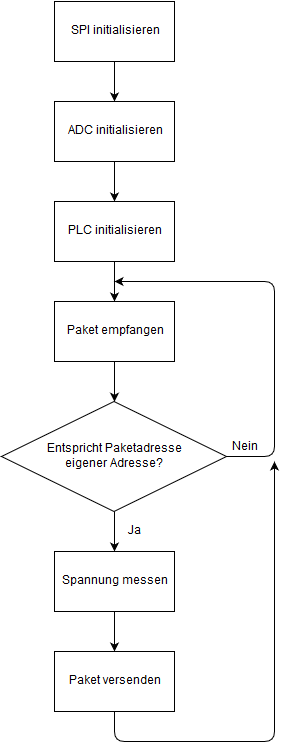

The diagram above was exported from draw.io. Its source (the exported page's mxGraphModel, read from the mxfile embedded in the PNG):
<mxGraphModel dx="472" dy="755" grid="1" gridSize="10" guides="1" tooltips="1" connect="1" arrows="1" fold="1" page="1" pageScale="1" pageWidth="1652" pageHeight="1169" background="#ffffff" math="0" shadow="0">
  <root>
    <mxCell id="0" />
    <mxCell id="1" parent="0" />
    <mxCell id="11" value="" style="edgeStyle=orthogonalEdgeStyle;rounded=0;html=1;jettySize=auto;orthogonalLoop=1;" edge="1" parent="1" source="2" target="3">
      <mxGeometry relative="1" as="geometry" />
    </mxCell>
    <mxCell id="2" value="SPI initialisieren&lt;br&gt;" style="whiteSpace=wrap;html=1;rounded=0;shadow=0;glass=0;" vertex="1" parent="1">
      <mxGeometry x="80" y="140" width="120" height="60" as="geometry" />
    </mxCell>
    <mxCell id="12" value="" style="edgeStyle=orthogonalEdgeStyle;rounded=0;html=1;jettySize=auto;orthogonalLoop=1;" edge="1" parent="1" source="3" target="4">
      <mxGeometry relative="1" as="geometry" />
    </mxCell>
    <mxCell id="3" value="ADC initialisieren&lt;br&gt;" style="whiteSpace=wrap;html=1;rounded=0;shadow=0;glass=0;" vertex="1" parent="1">
      <mxGeometry x="80" y="240" width="120" height="60" as="geometry" />
    </mxCell>
    <mxCell id="13" value="" style="edgeStyle=orthogonalEdgeStyle;rounded=0;html=1;jettySize=auto;orthogonalLoop=1;" edge="1" parent="1" source="4" target="5">
      <mxGeometry relative="1" as="geometry" />
    </mxCell>
    <mxCell id="4" value="PLC initialisieren&lt;br&gt;" style="whiteSpace=wrap;html=1;rounded=0;shadow=0;glass=0;" vertex="1" parent="1">
      <mxGeometry x="80" y="340" width="120" height="60" as="geometry" />
    </mxCell>
    <mxCell id="14" value="" style="edgeStyle=orthogonalEdgeStyle;rounded=0;html=1;jettySize=auto;orthogonalLoop=1;" edge="1" parent="1" source="5" target="8">
      <mxGeometry relative="1" as="geometry" />
    </mxCell>
    <mxCell id="5" value="Paket empfangen&lt;br&gt;" style="whiteSpace=wrap;html=1;rounded=0;shadow=0;glass=0;" vertex="1" parent="1">
      <mxGeometry x="80" y="440" width="120" height="60" as="geometry" />
    </mxCell>
    <mxCell id="15" value="" style="edgeStyle=orthogonalEdgeStyle;rounded=0;html=1;jettySize=auto;orthogonalLoop=1;" edge="1" parent="1" source="8" target="9">
      <mxGeometry relative="1" as="geometry" />
    </mxCell>
    <mxCell id="20" value="Ja" style="text;html=1;resizable=0;points=[];align=center;verticalAlign=middle;labelBackgroundColor=#ffffff;" vertex="1" connectable="0" parent="15">
      <mxGeometry x="0.1055" y="2" relative="1" as="geometry">
        <mxPoint x="18" y="-2" as="offset" />
      </mxGeometry>
    </mxCell>
    <mxCell id="8" value="Entspricht Paketadresse &lt;br&gt;eigener Adresse?&lt;br&gt;" style="rhombus;whiteSpace=wrap;html=1;rounded=0;shadow=0;glass=0;" vertex="1" parent="1">
      <mxGeometry x="27" y="540" width="225" height="110" as="geometry" />
    </mxCell>
    <mxCell id="16" value="" style="edgeStyle=orthogonalEdgeStyle;rounded=0;html=1;jettySize=auto;orthogonalLoop=1;" edge="1" parent="1" source="9" target="10">
      <mxGeometry relative="1" as="geometry" />
    </mxCell>
    <mxCell id="9" value="Spannung messen&lt;br&gt;" style="whiteSpace=wrap;html=1;rounded=0;shadow=0;glass=0;" vertex="1" parent="1">
      <mxGeometry x="80" y="690" width="120" height="60" as="geometry" />
    </mxCell>
    <mxCell id="10" value="Paket versenden&lt;br&gt;" style="whiteSpace=wrap;html=1;rounded=0;shadow=0;glass=0;" vertex="1" parent="1">
      <mxGeometry x="80" y="790" width="120" height="60" as="geometry" />
    </mxCell>
    <mxCell id="17" value="" style="endArrow=classic;html=1;exitX=0.5;exitY=1;" edge="1" parent="1" source="10">
      <mxGeometry width="50" height="50" relative="1" as="geometry">
        <mxPoint x="260" y="890" as="sourcePoint" />
        <mxPoint x="300" y="600" as="targetPoint" />
        <Array as="points">
          <mxPoint x="140" y="880" />
          <mxPoint x="300" y="880" />
        </Array>
      </mxGeometry>
    </mxCell>
    <mxCell id="18" value="" style="endArrow=classic;html=1;exitX=1;exitY=0.5;" edge="1" parent="1" source="8">
      <mxGeometry width="50" height="50" relative="1" as="geometry">
        <mxPoint x="310" y="610" as="sourcePoint" />
        <mxPoint x="140" y="420" as="targetPoint" />
        <Array as="points">
          <mxPoint x="300" y="595" />
          <mxPoint x="300" y="420" />
        </Array>
      </mxGeometry>
    </mxCell>
    <mxCell id="19" value="Nein" style="text;html=1;resizable=0;points=[];align=center;verticalAlign=middle;labelBackgroundColor=#ffffff;" vertex="1" connectable="0" parent="18">
      <mxGeometry x="-0.906" y="-3" relative="1" as="geometry">
        <mxPoint y="-13" as="offset" />
      </mxGeometry>
    </mxCell>
  </root>
</mxGraphModel>